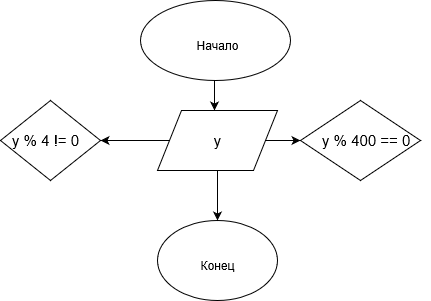

The diagram above was exported from draw.io. Its source (the exported page's mxGraphModel, read from the mxfile embedded in the PNG):
<mxGraphModel grid="1" dx="1394" dy="758" gridSize="10" guides="1" tooltips="1" connect="1" arrows="1" fold="1" page="1" pageScale="1" pageWidth="827" pageHeight="1169" math="0" shadow="0">
  <root>
    <mxCell id="0" />
    <mxCell id="1" parent="0" />
    <mxCell id="F400nmq9b4uZ2tWw-oFZ-1" value="" parent="1" style="ellipse;whiteSpace=wrap;html=1;" vertex="1">
      <mxGeometry as="geometry" x="380" y="50" width="150" height="80" />
    </mxCell>
    <mxCell id="F400nmq9b4uZ2tWw-oFZ-107" source="F400nmq9b4uZ2tWw-oFZ-9" parent="1" style="edgeStyle=orthogonalEdgeStyle;rounded=0;orthogonalLoop=1;jettySize=auto;html=1;exitX=0.5;exitY=1;exitDx=0;exitDy=0;entryX=0.5;entryY=0;entryDx=0;entryDy=0;fontSize=15;" edge="1">
      <mxGeometry as="geometry" relative="1">
        <mxPoint as="targetPoint" x="454" y="160" />
      </mxGeometry>
    </mxCell>
    <mxCell id="F400nmq9b4uZ2tWw-oFZ-9" value="Начало" parent="1" style="text;html=1;strokeColor=none;fillColor=none;align=center;verticalAlign=middle;whiteSpace=wrap;rounded=0;" vertex="1">
      <mxGeometry as="geometry" x="380" y="60" width="153" height="70" />
    </mxCell>
    <mxCell id="F400nmq9b4uZ2tWw-oFZ-34" value="" parent="1" style="ellipse;whiteSpace=wrap;html=1;" vertex="1">
      <mxGeometry as="geometry" x="397" y="270" width="120" height="80" />
    </mxCell>
    <mxCell id="F400nmq9b4uZ2tWw-oFZ-35" value="Конец" parent="1" style="text;html=1;strokeColor=none;fillColor=none;align=center;verticalAlign=middle;whiteSpace=wrap;rounded=0;" vertex="1">
      <mxGeometry as="geometry" x="422" y="300" width="70" height="30" />
    </mxCell>
    <mxCell id="F400nmq9b4uZ2tWw-oFZ-105" value="n" parent="1" style="text;html=1;fontSize=15;" vertex="1">
      <mxGeometry as="geometry" x="441.5" y="175" width="30" height="30" />
    </mxCell>
    <mxCell id="F400nmq9b4uZ2tWw-oFZ-119" source="F400nmq9b4uZ2tWw-oFZ-111" parent="1" style="edgeStyle=orthogonalEdgeStyle;rounded=0;orthogonalLoop=1;jettySize=auto;html=1;exitX=0;exitY=0.5;exitDx=0;exitDy=0;fontSize=15;" edge="1" target="F400nmq9b4uZ2tWw-oFZ-115">
      <mxGeometry as="geometry" relative="1" />
    </mxCell>
    <mxCell id="F400nmq9b4uZ2tWw-oFZ-120" source="F400nmq9b4uZ2tWw-oFZ-111" parent="1" style="edgeStyle=orthogonalEdgeStyle;rounded=0;orthogonalLoop=1;jettySize=auto;html=1;exitX=1;exitY=0.5;exitDx=0;exitDy=0;entryX=0;entryY=0.5;entryDx=0;entryDy=0;fontSize=15;" edge="1" target="F400nmq9b4uZ2tWw-oFZ-113">
      <mxGeometry as="geometry" relative="1" />
    </mxCell>
    <mxCell id="F400nmq9b4uZ2tWw-oFZ-121" source="F400nmq9b4uZ2tWw-oFZ-111" parent="1" style="edgeStyle=orthogonalEdgeStyle;rounded=0;orthogonalLoop=1;jettySize=auto;html=1;exitX=0.5;exitY=1;exitDx=0;exitDy=0;fontSize=15;" edge="1" target="F400nmq9b4uZ2tWw-oFZ-34">
      <mxGeometry as="geometry" relative="1" />
    </mxCell>
    <mxCell id="F400nmq9b4uZ2tWw-oFZ-111" value="y" parent="1" style="shape=parallelogram;perimeter=parallelogramPerimeter;whiteSpace=wrap;html=1;fontSize=15;" vertex="1">
      <mxGeometry as="geometry" x="397" y="160" width="120" height="60" />
    </mxCell>
    <mxCell id="F400nmq9b4uZ2tWw-oFZ-112" value="" parent="1" style="rhombus;whiteSpace=wrap;html=1;fontSize=15;" vertex="1">
      <mxGeometry as="geometry" x="240" y="150" width="100" height="80" />
    </mxCell>
    <mxCell id="F400nmq9b4uZ2tWw-oFZ-113" value="" parent="1" style="rhombus;whiteSpace=wrap;html=1;fontSize=15;" vertex="1">
      <mxGeometry as="geometry" x="540" y="150" width="120" height="80" />
    </mxCell>
    <mxCell id="F400nmq9b4uZ2tWw-oFZ-115" value="y % 4 != 0" parent="1" style="text;html=1;fontSize=15;" vertex="1">
      <mxGeometry as="geometry" x="250" y="175" width="90" height="30" />
    </mxCell>
    <mxCell id="F400nmq9b4uZ2tWw-oFZ-116" value="y % 400 == 0" parent="1" style="text;html=1;fontSize=15;" vertex="1">
      <mxGeometry as="geometry" x="560" y="175" width="110" height="30" />
    </mxCell>
  </root>
</mxGraphModel>